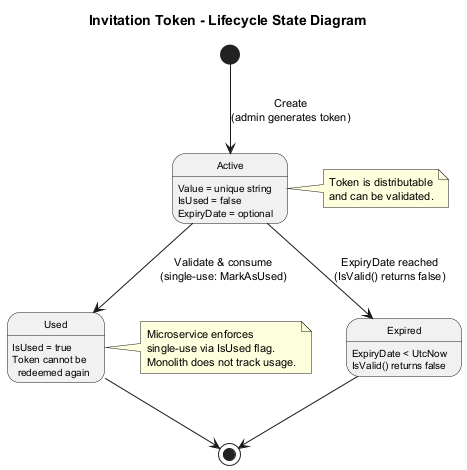

The diagram above was rendered by PlantUML. Its source (embedded in the PNG):
@startuml state-token-lifecycle

skinparam defaultFontSize 11
skinparam shadowing false
skinparam stateAttributeFontSize 10

title Invitation Token - Lifecycle State Diagram

[*] --> Active : Create\n(admin generates token)

Active : Value = unique string
Active : IsUsed = false
Active : ExpiryDate = optional

Active --> Used : Validate & consume\n(single-use: MarkAsUsed)

Active --> Expired : ExpiryDate reached\n(IsValid() returns false)

Used : IsUsed = true
Used : Token cannot be\n  redeemed again

Expired : ExpiryDate < UtcNow
Expired : IsValid() returns false

Used --> [*]
Expired --> [*]

note right of Active
  Token is distributable
  and can be validated.
end note

note right of Used
  Microservice enforces
  single-use via IsUsed flag.
  Monolith does not track usage.
end note

@enduml